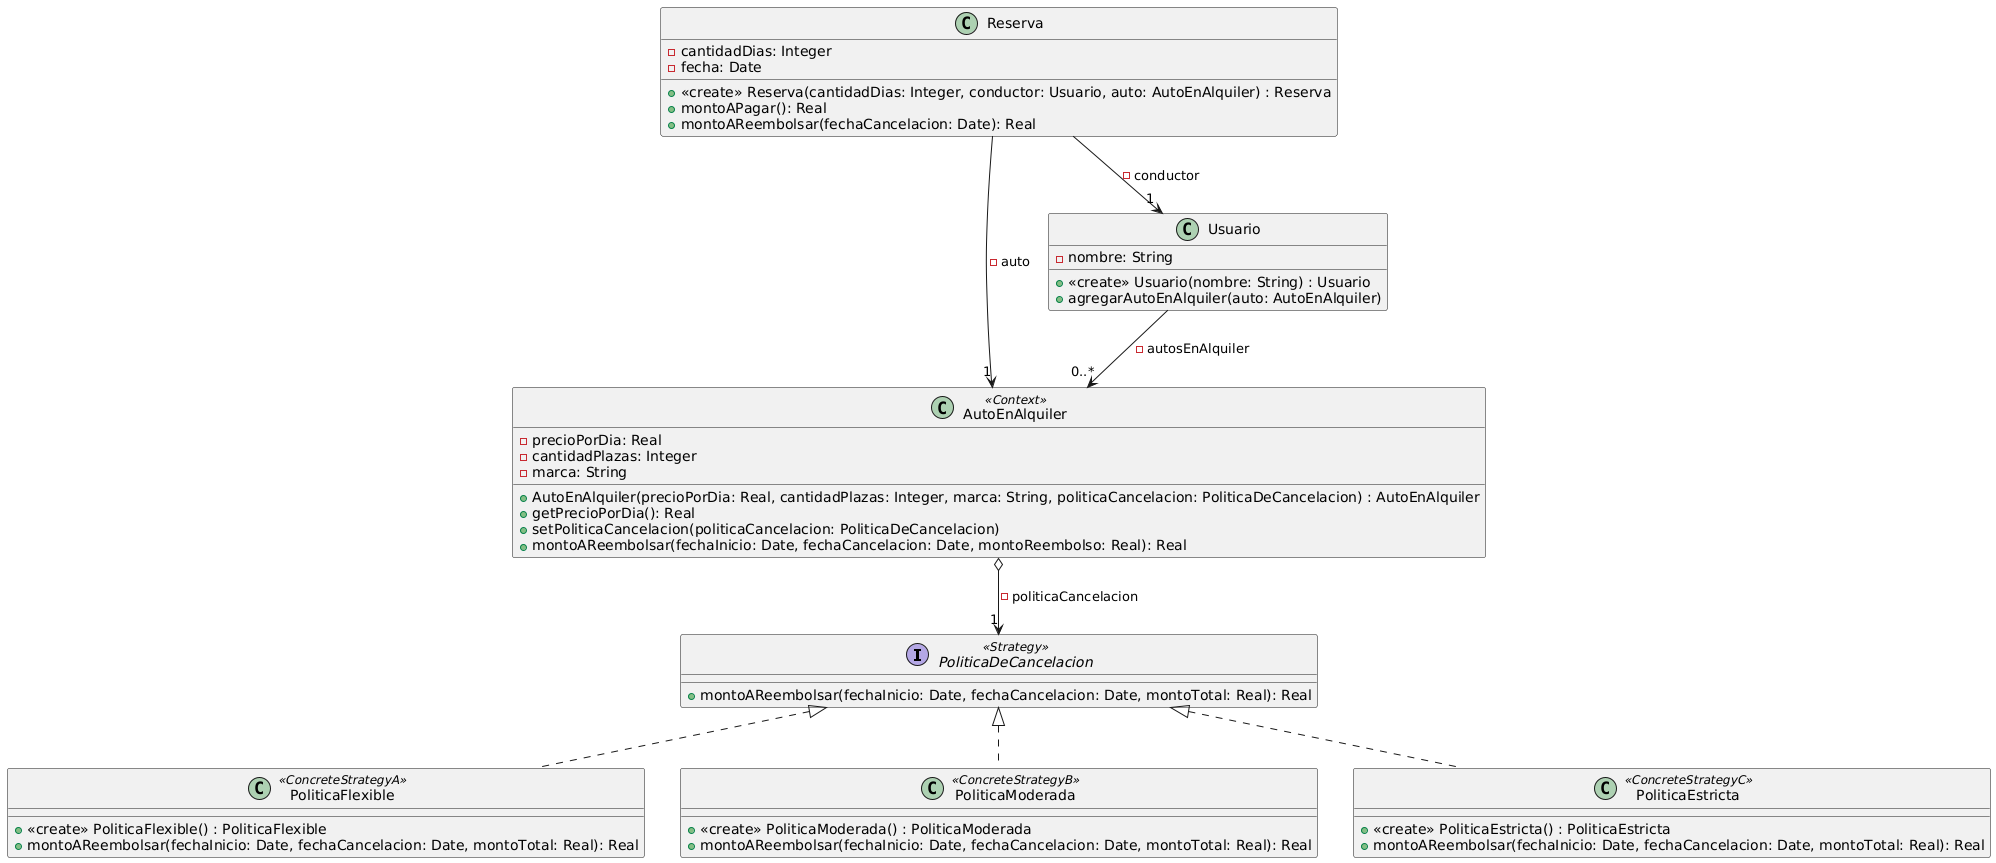

The diagram above was rendered by PlantUML. Its source (embedded in the PNG):
@startuml
interface PoliticaDeCancelacion <<Strategy>>{
    +montoAReembolsar(fechaInicio: Date, fechaCancelacion: Date, montoTotal: Real): Real
}

class PoliticaFlexible <<ConcreteStrategyA>>{
    +<<create>> PoliticaFlexible() : PoliticaFlexible
    +montoAReembolsar(fechaInicio: Date, fechaCancelacion: Date, montoTotal: Real): Real
}

class PoliticaModerada <<ConcreteStrategyB>>{
    +<<create>> PoliticaModerada() : PoliticaModerada
    +montoAReembolsar(fechaInicio: Date, fechaCancelacion: Date, montoTotal: Real): Real
}

class PoliticaEstricta <<ConcreteStrategyC>>{
    +<<create>> PoliticaEstricta() : PoliticaEstricta
    +montoAReembolsar(fechaInicio: Date, fechaCancelacion: Date, montoTotal: Real): Real
}

class AutoEnAlquiler <<Context>>{
    -precioPorDia: Real
    -cantidadPlazas: Integer
    -marca: String
    +AutoEnAlquiler(precioPorDia: Real, cantidadPlazas: Integer, marca: String, politicaCancelacion: PoliticaDeCancelacion) : AutoEnAlquiler
    +getPrecioPorDia(): Real
    +setPoliticaCancelacion(politicaCancelacion: PoliticaDeCancelacion)
    +montoAReembolsar(fechaInicio: Date, fechaCancelacion: Date, montoReembolso: Real): Real
}

class Reserva {
    -cantidadDias: Integer
    -fecha: Date
    +<<create>> Reserva(cantidadDias: Integer, conductor: Usuario, auto: AutoEnAlquiler) : Reserva
    +montoAPagar(): Real
    +montoAReembolsar(fechaCancelacion: Date): Real
}

class Usuario {
    -nombre: String
    +<<create>> Usuario(nombre: String) : Usuario
    +agregarAutoEnAlquiler(auto: AutoEnAlquiler)
}

Reserva --> "1" AutoEnAlquiler : -auto
Reserva --> "1" Usuario : -conductor

Usuario --> "0..*" AutoEnAlquiler : -autosEnAlquiler

AutoEnAlquiler o--> "1" PoliticaDeCancelacion : -politicaCancelacion

PoliticaDeCancelacion <|.. PoliticaFlexible
PoliticaDeCancelacion <|.. PoliticaModerada
PoliticaDeCancelacion <|.. PoliticaEstricta
@enduml